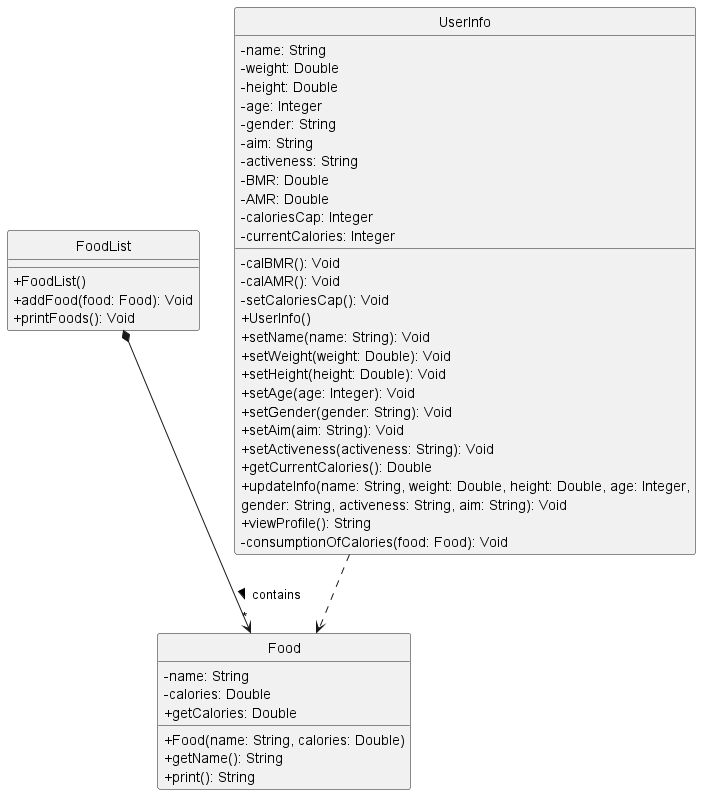

The diagram above was rendered by PlantUML. Its source (embedded in the PNG):
@startuml
skinparam classAttributeIconSize 0
hide circle
class FoodList {
    +FoodList()
    +addFood(food: Food): Void
    +printFoods(): Void
}
class Food {
    -name: String
    -calories: Double
    +Food(name: String, calories: Double)
    +getName(): String
    +getCalories: Double
    +print(): String
}
FoodList *--> "*" Food: contains >

class UserInfo {
    -name: String
    -weight: Double
    -height: Double
    -age: Integer
    -gender: String
    -aim: String
    -activeness: String
    -BMR: Double
    -AMR: Double
    -caloriesCap: Integer
    -currentCalories: Integer
    -calBMR(): Void
    -calAMR(): Void
    -setCaloriesCap(): Void
    +UserInfo()
    +setName(name: String): Void
    +setWeight(weight: Double): Void
    +setHeight(height: Double): Void
    +setAge(age: Integer): Void
    +setGender(gender: String): Void
    +setAim(aim: String): Void
    +setActiveness(activeness: String): Void
    +getCurrentCalories(): Double
    +updateInfo(name: String, weight: Double, height: Double, age: Integer,
                               gender: String, activeness: String, aim: String): Void
    +viewProfile(): String
    -consumptionOfCalories(food: Food): Void
}
UserInfo ..> Food
@enduml